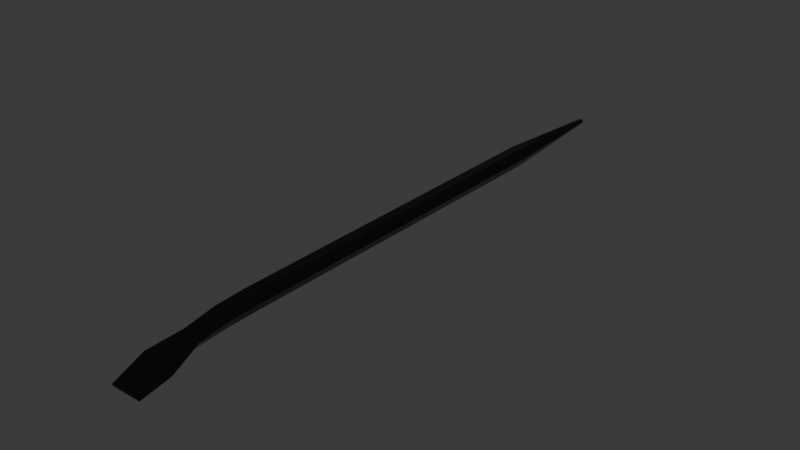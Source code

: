 # Source: pry_bar.blend  (saved by Blender 4.3.34; exported with 4.5.12 LTS)
import bpy
from mathutils import Matrix  # noqa: F401  (used for matrix-valued properties, if any)

bpy.ops.wm.read_factory_settings(use_empty=True)
scene = bpy.context.scene
scene.name = 'Scene'

# ---- collections
col_collection = bpy.data.collections.new('Collection'); scene.collection.children.link(col_collection)

# ---- images (referenced by path relative to the original .blend; pixels are not part of the script)
import os
ASSET_DIR = os.environ.get("B2B_ASSET_DIR", "")  # directory of the original .blend (textures are referenced by path, not embedded)
HERE = os.path.dirname(os.path.abspath(__file__))  # packed textures are extracted next to this script under _unpacked/

def load_image(name, relpath, width, height, colorspace="sRGB"):
    """Load a texture the original file referenced (path relative to the .blend, or extracted next to this script)."""
    p = next((c for c in (os.path.join(HERE, relpath), os.path.join(ASSET_DIR, relpath)) if relpath and os.path.exists(c)), "")
    if p:
        img = bpy.data.images.load(p, check_existing=True)
        img.name = name
    else:  # same state as the original file: an image datablock whose file is absent (Cycles renders it pink)
        img = bpy.data.images.new(name, width, height)
        img.source = "FILE"
        img.filepath = "//" + (relpath or name)
    img.colorspace_settings.name = colorspace
    return img
img_pry_bar_t = load_image('Pry Bar_t', '_unpacked/Pry_Bar_t.c1e53861.png', 1024, 1024, 'sRGB')
img_pry_bar_m = load_image('Pry Bar_m', '_unpacked/Pry_Bar_m.eaca87de.png', 1024, 1024, 'Non-Color')
img_pry_bar_r = load_image('Pry Bar_r', '_unpacked/Pry_Bar_r.431b55da.png', 1024, 1024, 'Non-Color')
img_pry_bar_n = load_image('Pry Bar_n', '_unpacked/Pry_Bar_n.56e161a2.png', 1024, 1024, 'Non-Color')

# ---- materials (node trees are filled in below, after node groups)
mat_pry_bar = bpy.data.materials.new('Pry Bar')

# ---- material node trees
mat_pry_bar.use_nodes = True; mat_pry_bar.node_tree.nodes.clear()
_N = mat_pry_bar.node_tree.nodes; _L = mat_pry_bar.node_tree.links
n0 = _N.new('ShaderNodeBsdfPrincipled'); n0.name = 'Principled BSDF'; n0.location = (10, 300)
n1 = _N.new('ShaderNodeOutputMaterial'); n1.name = 'Material Output'; n1.location = (300, 300)
n2 = _N.new('ShaderNodeTexImage'); n2.name = 'Image Texture'; n2.location = (-517, 633)
n2.image = img_pry_bar_t
n3 = _N.new('ShaderNodeMapping'); n3.name = 'Mapping'; n3.location = (-702, 253)
n4 = _N.new('ShaderNodeTexCoord'); n4.name = 'Texture Coordinate'; n4.location = (-882, 253)
n5 = _N.new('ShaderNodeTexImage'); n5.name = 'Image Texture.001'; n5.location = (-517, 330)
n5.image = img_pry_bar_m
n6 = _N.new('ShaderNodeTexImage'); n6.name = 'Image Texture.002'; n6.location = (-517, 31)
n6.image = img_pry_bar_r
n7 = _N.new('ShaderNodeTexImage'); n7.name = 'Image Texture.003'; n7.location = (-517, -264)
n7.image = img_pry_bar_n
n8 = _N.new('ShaderNodeNormalMap'); n8.name = 'Normal Map'; n8.location = (-189, 4)
_L.new(n0.outputs[0], n1.inputs[0])
_L.new(n2.outputs[0], n0.inputs[0])
_L.new(n3.outputs[0], n2.inputs[0])
_L.new(n4.outputs[2], n3.inputs[0])
_L.new(n3.outputs[0], n5.inputs[0])
_L.new(n5.outputs[0], n0.inputs[1])
_L.new(n3.outputs[0], n6.inputs[0])
_L.new(n6.outputs[0], n0.inputs[2])
_L.new(n3.outputs[0], n7.inputs[0])
_L.new(n8.outputs[0], n0.inputs[5])
_L.new(n7.outputs[0], n8.inputs[1])
n1.is_active_output = True

# ---- world
world_world = bpy.data.worlds.new('World'); scene.world = world_world
world_world.use_nodes = True; world_world.node_tree.nodes.clear()
_N = world_world.node_tree.nodes; _L = world_world.node_tree.links
n0 = _N.new('ShaderNodeOutputWorld'); n0.name = 'World Output'; n0.location = (300, 300)
n1 = _N.new('ShaderNodeBackground'); n1.name = 'Background'; n1.location = (10, 300)
n1.inputs[0].default_value = (0.05088, 0.05088, 0.05088, 1.0)
_L.new(n1.outputs[0], n0.inputs[0])
n0.is_active_output = True
world_world.color = (0.05088, 0.05088, 0.05088)
world_world.sun_shadow_jitter_overblur = 0.0

# ---- meshes
me_cylinder = bpy.data.meshes.new('Cylinder')
me_cylinder.from_pydata([(0.001588, 0.381, 0.00275), (0.01905, -0.381, -0.0239), (0.003175, 0.381, 5.395e-08), (0.01905, -0.381, -0.025), (0.001588, 0.381, -0.00275), (0.01905, -0.381, -0.0261), (-0.001587, 0.381, -0.00275), (-0.01905, -0.381, -0.0261), (-0.003175, 0.381, 5.395e-08), (-0.01905, -0.381, -0.025), (-0.001587, 0.381, 0.00275), (-0.01905, -0.381, -0.0239), (0.00635, 0.2286, -0.011), (0.00635, -0.2286, -0.011), (0.0127, 0.2286, 3.225e-08), (-0.00635, 0.2286, 0.011), (-0.00635, -0.2286, 0.011), (-0.0127, 0.2286, 3.225e-08), (0.0127, -0.2286, -3.225e-08), (0.00635, -0.2286, 0.011), (-0.0127, -0.2286, -3.225e-08), (-0.00635, 0.2286, -0.011), (0.00635, 0.2286, 0.011), (-0.00635, -0.2286, -0.011), (0.01905, -0.3429, -0.008239), (0.01905, -0.3429, -0.01929), (0.01905, -0.3429, -0.01383), (-0.01905, -0.3429, -0.008239), (-0.01905, -0.3429, -0.01383), (-0.01905, -0.3429, -0.01929), (0.00635, -0.3048, -0.01451), (0.00635, -0.2667, -0.01176), (0.0127, -0.3048, -0.005933), (0.0127, -0.2667, -0.001329), (-0.00635, -0.3048, 0.002797), (-0.00635, -0.2667, 0.009199), (-0.0127, -0.3048, -0.005933), (-0.0127, -0.2667, -0.001329), (-0.00635, -0.3048, -0.01451), (-0.00635, -0.2667, -0.01176), (0.00635, -0.2667, 0.009199), (0.00635, -0.3048, 0.002797)], [], [(3, 1, 11, 9), (0, 2, 4, 6, 8, 10), (0, 22, 14, 2), (22, 19, 18, 14), (39, 37, 20, 23), (14, 12, 4, 2), (12, 21, 6, 4), (13, 12, 14, 18), (37, 35, 16, 20), (21, 17, 8, 6), (13, 23, 21, 12), (33, 31, 13, 18), (17, 15, 10, 8), (31, 39, 23, 13), (35, 40, 19, 16), (15, 22, 0, 10), (20, 17, 21, 23), (20, 16, 15, 17), (22, 15, 16, 19), (24, 1, 3, 26), (24, 26, 32), (11, 1, 24, 27), (5, 7, 29, 25), (3, 5, 25, 26), (9, 11, 27, 28), (7, 9, 28, 29), (5, 3, 9, 7), (19, 40, 33, 18), (40, 41, 32, 33), (27, 24, 41, 34), (34, 41, 40, 35), (25, 29, 38, 30), (30, 38, 39, 31), (25, 30, 32), (32, 30, 31, 33), (27, 34, 36), (36, 34, 35, 37), (29, 28, 36), (38, 36, 37, 39), (28, 27, 36), (38, 29, 36), (41, 24, 32), (26, 25, 32)])
me_cylinder.polygons.foreach_set('use_smooth', [True] * 43)
_k = set([(0, 22), (1, 3), (1, 11), (1, 24), (2, 14), (3, 5), (4, 12), (5, 7), (5, 25), (6, 21), (7, 9), (7, 29), (8, 17), (9, 11), (10, 15), (11, 27), (12, 13), (13, 31), (14, 18), (15, 16), (16, 35), (17, 20), (18, 33), (19, 22), (19, 40), (20, 37), (21, 23), (23, 39), (24, 32), (24, 41), (25, 30), (25, 32), (27, 34), (27, 36), (29, 36), (29, 38), (30, 31), (32, 33), (34, 35), (36, 37), (38, 39), (40, 41)])
me_cylinder.attributes.new('sharp_edge', 'BOOLEAN', 'EDGE').data.foreach_set('value', [ (min(e.vertices), max(e.vertices)) in _k for e in me_cylinder.edges])
_uv = me_cylinder.uv_layers.new(name='UVMap')
_uv.uv.foreach_set('vector', [0.1733, 0.348, 0.1733, 0.3456, 0.2562, 0.3456, 0.2562, 0.348, 0.4202, 0.002627, 0.4235, 0.008681, 0.42, 0.01459, 0.413, 0.01445, 0.4097, 0.008399, 0.4133, 0.002486, 0.3926, 0.01146, 0.314, 0.3343, 0.2873, 0.327, 0.3859, 0.009613, 0.113, 0.9975, 0.113, 0.002486, 0.1407, 0.002486, 0.1407, 0.9975, 0.4304, 0.1729, 0.457, 0.174, 0.4561, 0.2569, 0.4285, 0.2558, 0.2873, 0.327, 0.2612, 0.318, 0.3794, 0.007359, 0.3859, 0.009613, 0.4235, 0.3469, 0.3959, 0.3463, 0.413, 0.01445, 0.42, 0.01459, 0.1683, 0.002486, 0.1683, 0.9975, 0.1407, 0.9975, 0.1407, 0.002486, 0.457, 0.174, 0.4837, 0.1751, 0.4837, 0.2581, 0.4561, 0.2569, 0.3959, 0.3463, 0.3683, 0.344, 0.4062, 0.01388, 0.413, 0.01445, 0.002486, 0.002486, 0.03013, 0.002486, 0.03013, 0.9975, 0.002486, 0.9975, 0.457, 0.3471, 0.4304, 0.3482, 0.4285, 0.2653, 0.4561, 0.2642, 0.3683, 0.344, 0.341, 0.34, 0.3993, 0.01288, 0.4062, 0.01388, 0.2009, 0.6013, 0.2286, 0.6013, 0.2286, 0.6842, 0.2009, 0.6842, 0.2286, 0.0855, 0.2009, 0.0855, 0.2009, 0.002486, 0.2286, 0.002486, 0.341, 0.34, 0.314, 0.3343, 0.3926, 0.01146, 0.3993, 0.01288, 0.05777, 0.002486, 0.05777, 0.9975, 0.03013, 0.9975, 0.03013, 0.002486, 0.05777, 0.002486, 0.08541, 0.002486, 0.08541, 0.9975, 0.05777, 0.9975, 0.113, 0.9975, 0.08541, 0.9975, 0.08541, 0.002486, 0.113, 0.002486, 0.2612, 0.4429, 0.2663, 0.3534, 0.2686, 0.3527, 0.2727, 0.439, 0.2612, 0.4429, 0.2727, 0.439, 0.2839, 0.524, 0.2562, 0.3456, 0.1733, 0.3456, 0.1733, 0.2559, 0.2562, 0.2559, 0.1733, 0.3503, 0.2562, 0.3503, 0.2562, 0.4346, 0.1733, 0.4346, 0.2686, 0.3527, 0.2708, 0.3519, 0.2839, 0.4351, 0.2727, 0.439, 0.504, 0.003268, 0.5063, 0.00405, 0.5114, 0.09356, 0.4999, 0.08958, 0.5018, 0.002486, 0.504, 0.003268, 0.4999, 0.08958, 0.4887, 0.0857, 0.1733, 0.3503, 0.1733, 0.348, 0.2562, 0.348, 0.2562, 0.3503, 0.4837, 0.263, 0.4837, 0.3461, 0.457, 0.3471, 0.4561, 0.2642, 0.4837, 0.3461, 0.4752, 0.4297, 0.4517, 0.4305, 0.457, 0.3471, 0.2562, 0.2559, 0.1733, 0.2559, 0.2009, 0.1696, 0.2286, 0.1696, 0.2286, 0.1696, 0.2009, 0.1696, 0.2009, 0.0855, 0.2286, 0.0855, 0.1733, 0.4346, 0.2562, 0.4346, 0.2286, 0.5181, 0.2009, 0.5181, 0.2009, 0.5181, 0.2286, 0.5181, 0.2286, 0.6013, 0.2009, 0.6013, 0.4396, 0.5186, 0.4285, 0.4313, 0.4517, 0.4305, 0.4517, 0.4305, 0.4285, 0.4313, 0.4304, 0.3482, 0.457, 0.3471, 0.4424, 0.006928, 0.4752, 0.09141, 0.4517, 0.09061, 0.4517, 0.09061, 0.4752, 0.09141, 0.4837, 0.1751, 0.457, 0.174, 0.4887, 0.0857, 0.4999, 0.08958, 0.4887, 0.1746, 0.4285, 0.0898, 0.4517, 0.09061, 0.457, 0.174, 0.4304, 0.1729, 0.4999, 0.08958, 0.5114, 0.09356, 0.4887, 0.1746, 0.4285, 0.0898, 0.4397, 0.002486, 0.4517, 0.09061, 0.4752, 0.4297, 0.4424, 0.5142, 0.4517, 0.4305, 0.2727, 0.439, 0.2839, 0.4351, 0.2839, 0.524])
me_cylinder.materials.append(mat_pry_bar)
me_cylinder.update()

# ---- objects
ob_pry_bar = bpy.data.objects.new('Pry Bar', me_cylinder)

# ---- transforms, parenting, visibility, modifiers, constraints
ob_pry_bar.location = (0.0, 0.0, 0.0)
_m = ob_pry_bar.modifiers.new('WeightedNormal', 'WEIGHTED_NORMAL')
_m.keep_sharp = True

# ---- collection membership
col_collection.objects.link(ob_pry_bar)

# ---- scene / render settings (as saved in the file)
scene.frame_start = 1; scene.frame_end = 250; scene.frame_set(1)
scene.render.engine = 'BLENDER_EEVEE_NEXT'
bpy.context.view_layer.update()

# ---- added for rendering (the .blend has no active camera and no usable light): camera, sun
cam_auto = bpy.data.cameras.new('AutoCamera')
cam_auto.lens = 50.0
cam_auto.sensor_width = 36.0
cam_auto.clip_end = 1000.0
ob_auto_camera = bpy.data.objects.new('AutoCamera', cam_auto)
scene.collection.objects.link(ob_auto_camera)
ob_auto_camera.location = (0.706736, -0.848083, 0.557838)
ob_auto_camera.rotation_euler = (1.09748, -7.21219e-08, 0.694738)
scene.camera = ob_auto_camera
light_auto_sun = bpy.data.lights.new('AutoSun', 'SUN')
light_auto_sun.energy = 3.0
light_auto_sun.angle = 0.0523599
ob_auto_sun = bpy.data.objects.new('AutoSun', light_auto_sun)
scene.collection.objects.link(ob_auto_sun)
ob_auto_sun.rotation_euler = (0.872665, 0.174533, 0.523599)
bpy.context.view_layer.update()
